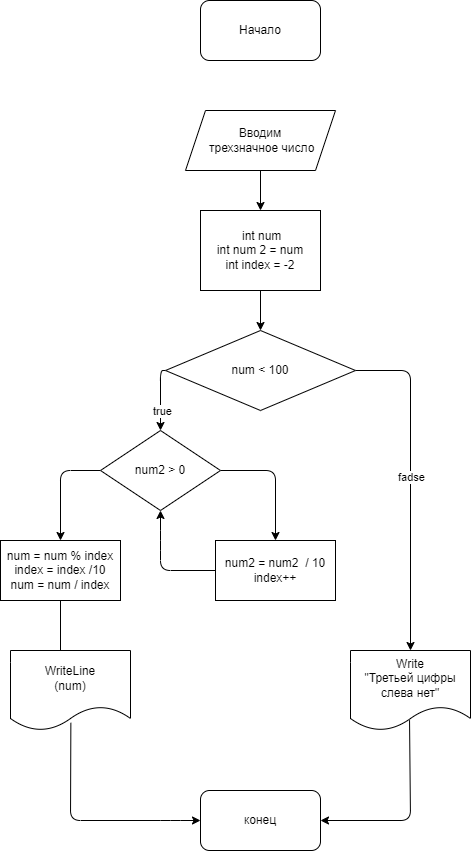

The diagram above was exported from draw.io. Its source (the exported page's mxGraphModel, read from the mxfile embedded in the PNG):
<mxGraphModel dx="913" dy="733" grid="1" gridSize="10" guides="1" tooltips="1" connect="1" arrows="1" fold="1" page="1" pageScale="1" pageWidth="827" pageHeight="1169" math="0" shadow="0">
  <root>
    <mxCell id="0" />
    <mxCell id="1" parent="0" />
    <mxCell id="2" value="Начало" style="rounded=1;whiteSpace=wrap;html=1;" vertex="1" parent="1">
      <mxGeometry x="200" y="30" width="120" height="60" as="geometry" />
    </mxCell>
    <mxCell id="12" value="" style="edgeStyle=none;html=1;" edge="1" parent="1" source="3" target="4">
      <mxGeometry relative="1" as="geometry" />
    </mxCell>
    <mxCell id="3" value="Вводим&lt;br&gt;&amp;nbsp;трехзначное число" style="shape=parallelogram;perimeter=parallelogramPerimeter;whiteSpace=wrap;html=1;fixedSize=1;" vertex="1" parent="1">
      <mxGeometry x="185" y="140" width="150" height="60" as="geometry" />
    </mxCell>
    <mxCell id="13" value="" style="edgeStyle=none;html=1;" edge="1" parent="1" source="4" target="5">
      <mxGeometry relative="1" as="geometry" />
    </mxCell>
    <mxCell id="4" value="&amp;nbsp;int num&lt;br&gt;int num 2 = num&lt;br&gt;int index = -2" style="rounded=0;whiteSpace=wrap;html=1;" vertex="1" parent="1">
      <mxGeometry x="200" y="240" width="120" height="80" as="geometry" />
    </mxCell>
    <mxCell id="14" style="edgeStyle=none;html=1;entryX=0.5;entryY=0;entryDx=0;entryDy=0;exitX=1;exitY=0.5;exitDx=0;exitDy=0;" edge="1" parent="1" source="5" target="6">
      <mxGeometry relative="1" as="geometry">
        <Array as="points">
          <mxPoint x="410" y="400" />
        </Array>
      </mxGeometry>
    </mxCell>
    <mxCell id="23" value="fadse" style="edgeLabel;html=1;align=center;verticalAlign=middle;resizable=0;points=[];" vertex="1" connectable="0" parent="14">
      <mxGeometry x="-0.0408" relative="1" as="geometry">
        <mxPoint as="offset" />
      </mxGeometry>
    </mxCell>
    <mxCell id="18" style="edgeStyle=none;html=1;entryX=0.5;entryY=0;entryDx=0;entryDy=0;" edge="1" parent="1" source="5" target="8">
      <mxGeometry relative="1" as="geometry">
        <Array as="points">
          <mxPoint x="160" y="400" />
        </Array>
      </mxGeometry>
    </mxCell>
    <mxCell id="24" value="true" style="edgeLabel;html=1;align=center;verticalAlign=middle;resizable=0;points=[];" vertex="1" connectable="0" parent="18">
      <mxGeometry x="0.3744" y="1" relative="1" as="geometry">
        <mxPoint as="offset" />
      </mxGeometry>
    </mxCell>
    <mxCell id="5" value="num &amp;lt; 100" style="rhombus;whiteSpace=wrap;html=1;" vertex="1" parent="1">
      <mxGeometry x="165" y="360" width="190" height="80" as="geometry" />
    </mxCell>
    <mxCell id="15" style="edgeStyle=none;html=1;entryX=1;entryY=0.5;entryDx=0;entryDy=0;exitX=0.492;exitY=0.871;exitDx=0;exitDy=0;exitPerimeter=0;" edge="1" parent="1" source="6" target="11">
      <mxGeometry relative="1" as="geometry">
        <Array as="points">
          <mxPoint x="410" y="850" />
        </Array>
      </mxGeometry>
    </mxCell>
    <mxCell id="6" value="Write&lt;br&gt;&quot;Третьей цифры слева нет&quot;" style="shape=document;whiteSpace=wrap;html=1;boundedLbl=1;" vertex="1" parent="1">
      <mxGeometry x="350" y="680" width="120" height="80" as="geometry" />
    </mxCell>
    <mxCell id="25" style="edgeStyle=none;html=1;entryX=0.5;entryY=1;entryDx=0;entryDy=0;" edge="1" parent="1" source="7" target="8">
      <mxGeometry relative="1" as="geometry">
        <Array as="points">
          <mxPoint x="160" y="600" />
          <mxPoint x="160" y="570" />
        </Array>
      </mxGeometry>
    </mxCell>
    <mxCell id="7" value="num2 = num2&amp;nbsp; / 10&lt;br&gt;index++" style="rounded=0;whiteSpace=wrap;html=1;" vertex="1" parent="1">
      <mxGeometry x="215" y="570" width="120" height="60" as="geometry" />
    </mxCell>
    <mxCell id="16" style="edgeStyle=none;html=1;entryX=0.5;entryY=0;entryDx=0;entryDy=0;" edge="1" parent="1" source="8" target="7">
      <mxGeometry relative="1" as="geometry">
        <Array as="points">
          <mxPoint x="275" y="500" />
        </Array>
      </mxGeometry>
    </mxCell>
    <mxCell id="17" style="edgeStyle=none;html=1;entryX=0.5;entryY=0;entryDx=0;entryDy=0;" edge="1" parent="1" source="8" target="9">
      <mxGeometry relative="1" as="geometry">
        <Array as="points">
          <mxPoint x="60" y="500" />
        </Array>
      </mxGeometry>
    </mxCell>
    <mxCell id="8" value="num2 &amp;gt; 0" style="rhombus;whiteSpace=wrap;html=1;" vertex="1" parent="1">
      <mxGeometry x="100" y="460" width="120" height="80" as="geometry" />
    </mxCell>
    <mxCell id="19" style="edgeStyle=none;html=1;entryX=0;entryY=0.5;entryDx=0;entryDy=0;" edge="1" parent="1" source="9" target="10">
      <mxGeometry relative="1" as="geometry">
        <Array as="points">
          <mxPoint x="60" y="720" />
        </Array>
      </mxGeometry>
    </mxCell>
    <mxCell id="9" value="num = num % index&lt;br&gt;index = index /10&lt;br&gt;num = num / index" style="rounded=0;whiteSpace=wrap;html=1;" vertex="1" parent="1">
      <mxGeometry y="570" width="120" height="60" as="geometry" />
    </mxCell>
    <mxCell id="21" style="edgeStyle=none;html=1;entryX=0;entryY=0.5;entryDx=0;entryDy=0;exitX=0.503;exitY=0.904;exitDx=0;exitDy=0;exitPerimeter=0;" edge="1" parent="1" source="10" target="11">
      <mxGeometry relative="1" as="geometry">
        <Array as="points">
          <mxPoint x="70" y="850" />
          <mxPoint x="170" y="850" />
        </Array>
      </mxGeometry>
    </mxCell>
    <mxCell id="10" value="WriteLine&lt;br&gt;(num)" style="shape=document;whiteSpace=wrap;html=1;boundedLbl=1;" vertex="1" parent="1">
      <mxGeometry x="10" y="680" width="120" height="80" as="geometry" />
    </mxCell>
    <mxCell id="11" value="конец" style="rounded=1;whiteSpace=wrap;html=1;" vertex="1" parent="1">
      <mxGeometry x="200" y="820" width="120" height="60" as="geometry" />
    </mxCell>
  </root>
</mxGraphModel>